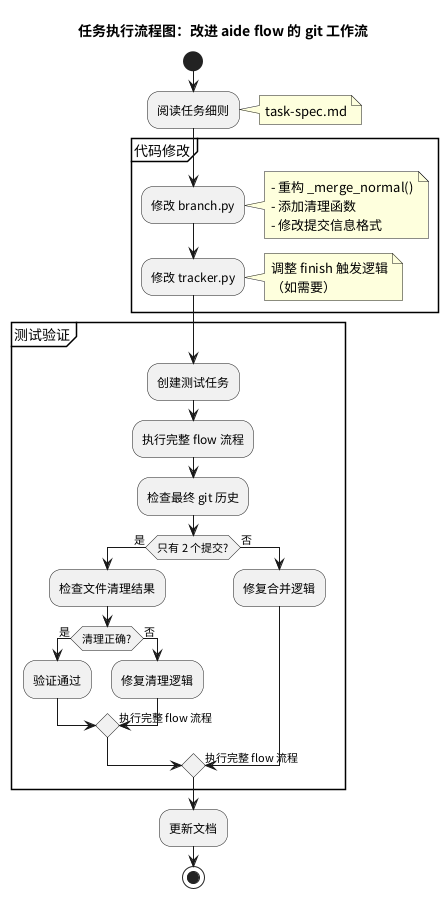

The diagram above was rendered by PlantUML. Its source (embedded in the PNG):
@startuml task-flow
title 任务执行流程图：改进 aide flow 的 git 工作流

start
:阅读任务细则;
note right: task-spec.md

partition "代码修改" {
  :修改 branch.py;
  note right
    - 重构 _merge_normal()
    - 添加清理函数
    - 修改提交信息格式
  end note

  :修改 tracker.py;
  note right
    调整 finish 触发逻辑
    （如需要）
  end note
}

partition "测试验证" {
  :创建测试任务;
  :执行完整 flow 流程;
  :检查最终 git 历史;

  if (只有 2 个提交?) then (是)
    :检查文件清理结果;
    if (清理正确?) then (是)
      :验证通过;
    else (否)
      :修复清理逻辑;
      -> 执行完整 flow 流程;
    endif
  else (否)
    :修复合并逻辑;
    -> 执行完整 flow 流程;
  endif
}

:更新文档;
stop

@enduml